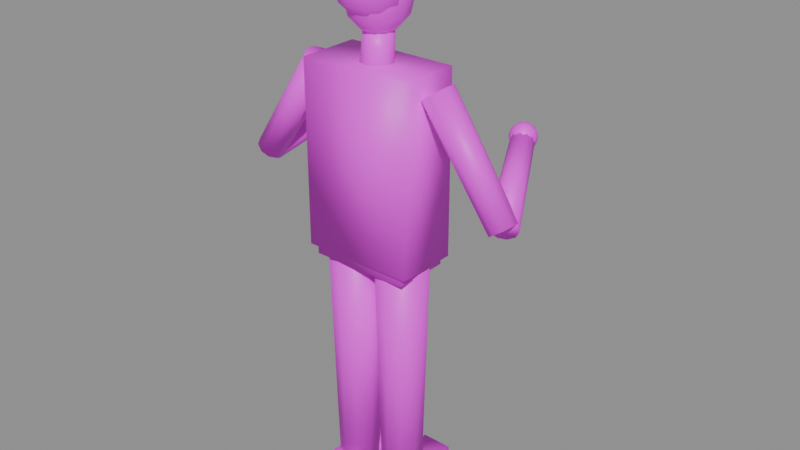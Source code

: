 # Source: musico_platillos.blend  (saved by Blender 5.2.45; exported with 4.5.12 LTS)
import bpy
from mathutils import Matrix  # noqa: F401  (used for matrix-valued properties, if any)

bpy.ops.wm.read_factory_settings(use_empty=True)
scene = bpy.context.scene
scene.name = 'Scene'

# ---- images (referenced by path relative to the original .blend; pixels are not part of the script)
import os
ASSET_DIR = os.environ.get("B2B_ASSET_DIR", "")  # directory of the original .blend (textures are referenced by path, not embedded)
HERE = os.path.dirname(os.path.abspath(__file__))  # packed textures are extracted next to this script under _unpacked/

def load_image(name, relpath, width, height, colorspace="sRGB"):
    """Load a texture the original file referenced (path relative to the .blend, or extracted next to this script)."""
    p = next((c for c in (os.path.join(HERE, relpath), os.path.join(ASSET_DIR, relpath)) if relpath and os.path.exists(c)), "")
    if p:
        img = bpy.data.images.load(p, check_existing=True)
        img.name = name
    else:  # same state as the original file: an image datablock whose file is absent (Cycles renders it pink)
        img = bpy.data.images.new(name, width, height)
        img.source = "FILE"
        img.filepath = "//" + (relpath or name)
    img.colorspace_settings.name = colorspace
    return img
img_ropa_png = load_image('ropa.png', 'ropa.png', 1024, 1024, 'sRGB')
img_piel_png = load_image('piel.png', 'piel.png', 1024, 1024, 'sRGB')
img_pelo_png = load_image('pelo.png', 'pelo.png', 1024, 1024, 'sRGB')

# ---- materials (node trees are filled in below, after node groups)
mat_musico_platillos_ropa = bpy.data.materials.new('musico_platillos_ropa')
mat_musico_platillos_piel = bpy.data.materials.new('musico_platillos_piel')
mat_musico_platillos_pelo = bpy.data.materials.new('musico_platillos_pelo')

# ---- material node trees
mat_musico_platillos_ropa.use_nodes = True; mat_musico_platillos_ropa.node_tree.nodes.clear()
_N = mat_musico_platillos_ropa.node_tree.nodes; _L = mat_musico_platillos_ropa.node_tree.links
n0 = _N.new('ShaderNodeBsdfPrincipled'); n0.name = 'Principled BSDF'; n0.location = (-200, 100)
n0.inputs[10].default_value = 0.005
n1 = _N.new('ShaderNodeOutputMaterial'); n1.name = 'Material Output'; n1.location = (200, 100)
n2 = _N.new('ShaderNodeTexImage'); n2.name = 'Image Texture'; n2.location = (0, 0)
n2.image = img_ropa_png
_L.new(n0.outputs[0], n1.inputs[0])
_L.new(n2.outputs[0], n0.inputs[0])
n1.is_active_output = True
mat_musico_platillos_piel.use_nodes = True; mat_musico_platillos_piel.node_tree.nodes.clear()
_N = mat_musico_platillos_piel.node_tree.nodes; _L = mat_musico_platillos_piel.node_tree.links
n0 = _N.new('ShaderNodeBsdfPrincipled'); n0.name = 'Principled BSDF'; n0.location = (-200, 100)
n0.inputs[10].default_value = 0.005
n1 = _N.new('ShaderNodeOutputMaterial'); n1.name = 'Material Output'; n1.location = (200, 100)
n2 = _N.new('ShaderNodeTexImage'); n2.name = 'Image Texture'; n2.location = (0, 0)
n2.image = img_piel_png
_L.new(n0.outputs[0], n1.inputs[0])
_L.new(n2.outputs[0], n0.inputs[0])
n1.is_active_output = True
mat_musico_platillos_pelo.use_nodes = True; mat_musico_platillos_pelo.node_tree.nodes.clear()
_N = mat_musico_platillos_pelo.node_tree.nodes; _L = mat_musico_platillos_pelo.node_tree.links
n0 = _N.new('ShaderNodeBsdfPrincipled'); n0.name = 'Principled BSDF'; n0.location = (-200, 100)
n0.inputs[10].default_value = 0.005
n1 = _N.new('ShaderNodeOutputMaterial'); n1.name = 'Material Output'; n1.location = (200, 100)
n2 = _N.new('ShaderNodeTexImage'); n2.name = 'Image Texture'; n2.location = (0, 0)
n2.image = img_pelo_png
_L.new(n0.outputs[0], n1.inputs[0])
_L.new(n2.outputs[0], n0.inputs[0])
n1.is_active_output = True

# ---- meshes
me_musico_platillos = bpy.data.meshes.new('musico_platillos')
me_musico_platillos.from_pydata([(-0.09, 0.065, 0.04), (-0.1282, 0.05259, 0.04), (-0.1518, 0.02009, 0.04), (-0.1518, -0.02009, 0.04), (-0.1282, -0.05259, 0.04), (-0.09, -0.065, 0.04), (-0.05179, -0.05259, 0.04), (-0.02818, -0.02009, 0.04), (-0.02818, 0.02009, 0.04), (-0.05179, 0.05259, 0.04), (-0.09, 0.085, 0.88), (-0.14, 0.06877, 0.88), (-0.1708, 0.02627, 0.88), (-0.1708, -0.02627, 0.88), (-0.14, -0.06877, 0.88), (-0.09, -0.085, 0.88), (-0.04004, -0.06877, 0.88), (-0.00916, -0.02627, 0.88), (-0.00916, 0.02627, 0.88), (-0.04004, 0.06877, 0.88), (-0.14, -0.08, -0.005), (-0.14, -0.08, 0.065), (-0.14, 0.18, -0.005), (-0.14, 0.18, 0.065), (-0.04, -0.08, -0.005), (-0.04, -0.08, 0.065), (-0.04, 0.18, -0.005), (-0.04, 0.18, 0.065), (0.09, 0.065, 0.04), (0.05179, 0.05259, 0.04), (0.02818, 0.02009, 0.04), (0.02818, -0.02009, 0.04), (0.05179, -0.05259, 0.04), (0.09, -0.065, 0.04), (0.1282, -0.05259, 0.04), (0.1518, -0.02009, 0.04), (0.1518, 0.02009, 0.04), (0.1282, 0.05259, 0.04), (0.09, 0.085, 0.88), (0.04004, 0.06877, 0.88), (0.00916, 0.02627, 0.88), (0.00916, -0.02627, 0.88), (0.04004, -0.06877, 0.88), (0.09, -0.085, 0.88), (0.14, -0.06877, 0.88), (0.1708, -0.02627, 0.88), (0.1708, 0.02627, 0.88), (0.14, 0.06877, 0.88), (0.04, -0.08, -0.005), (0.04, -0.08, 0.065), (0.04, 0.18, -0.005), (0.04, 0.18, 0.065), (0.14, -0.08, -0.005), (0.14, -0.08, 0.065), (0.14, 0.18, -0.005), (0.14, 0.18, 0.065), (-0.21, -0.05, 1.37), (-0.2343, -0.04052, 1.386), (-0.2493, -0.01557, 1.397), (-0.2493, 0.01533, 1.397), (-0.2343, 0.04038, 1.387), (-0.21, 0.05, 1.37), (-0.1857, 0.04052, 1.354), (-0.1707, 0.01557, 1.343), (-0.1707, -0.01533, 1.343), (-0.1857, -0.04038, 1.353), (-0.4348, -0.04355, 1.039), (-0.4567, -0.03502, 1.054), (-0.4702, -0.01256, 1.063), (-0.4702, 0.01525, 1.063), (-0.4567, 0.03779, 1.054), (-0.4348, 0.04645, 1.039), (-0.4129, 0.03792, 1.024), (-0.3994, 0.01546, 1.015), (-0.3994, -0.01235, 1.015), (-0.4129, -0.03489, 1.024), (-0.4348, 0.02085, 1.001), (-0.458, 0.02609, 1.013), (-0.4723, 0.02191, 1.035), (-0.4723, 0.009919, 1.058), (-0.458, -0.005309, 1.075), (-0.4348, -0.01796, 1.078), (-0.4116, -0.02319, 1.066), (-0.3972, -0.01902, 1.044), (-0.3972, -0.007022, 1.02), (-0.4116, 0.008206, 1.004), (-0.3, 0.2958, 1.149), (-0.3189, 0.3001, 1.158), (-0.3306, 0.2967, 1.176), (-0.3306, 0.2869, 1.196), (-0.3189, 0.2745, 1.209), (-0.3, 0.2642, 1.211), (-0.2811, 0.2599, 1.202), (-0.2694, 0.2633, 1.184), (-0.2694, 0.2731, 1.164), (-0.2811, 0.2855, 1.151), (-0.3, 0.28, 1.222), (-0.3, 0.301, 1.216), (-0.3, 0.3164, 1.201), (-0.3, 0.322, 1.18), (-0.3, 0.3164, 1.159), (-0.3, 0.301, 1.144), (-0.3, 0.28, 1.138), (0.4723, 0.02191, 1.035), (-0.2895, 0.2982, 1.216), (-0.2818, 0.3115, 1.201), (-0.279, 0.3164, 1.18), (-0.2818, 0.3115, 1.159), (-0.2895, 0.2982, 1.144), (0.4723, 0.009919, 1.058), (0.458, -0.005309, 1.075), (-0.2818, 0.2905, 1.216), (-0.2685, 0.2982, 1.201), (-0.2636, 0.301, 1.18), (-0.2685, 0.2982, 1.159), (-0.2818, 0.2905, 1.144), (0.4348, -0.01796, 1.078), (0.4116, -0.02319, 1.066), (-0.279, 0.28, 1.216), (-0.2636, 0.28, 1.201), (-0.258, 0.28, 1.18), (-0.2636, 0.28, 1.159), (-0.279, 0.28, 1.144), (0.3972, -0.01902, 1.044), (0.3972, -0.007022, 1.02), (-0.2818, 0.2695, 1.216), (-0.2685, 0.2618, 1.201), (-0.2636, 0.259, 1.18), (-0.2685, 0.2618, 1.159), (-0.2818, 0.2695, 1.144), (0.4116, 0.008206, 1.004), (0.4348, 0.02085, 1.001), (-0.2895, 0.2618, 1.216), (-0.2818, 0.2485, 1.201), (-0.279, 0.2436, 1.18), (-0.2818, 0.2485, 1.159), (-0.2895, 0.2618, 1.144), (0.4567, -0.03502, 1.054), (0.4702, -0.01256, 1.063), (-0.3, 0.259, 1.216), (-0.3, 0.2436, 1.201), (-0.3, 0.238, 1.18), (-0.3, 0.2436, 1.159), (-0.3, 0.259, 1.144), (0.4702, 0.01525, 1.063), (0.4567, 0.03779, 1.054), (-0.3105, 0.2618, 1.216), (-0.3182, 0.2485, 1.201), (-0.321, 0.2436, 1.18), (-0.3182, 0.2485, 1.159), (-0.3105, 0.2618, 1.144), (0.4348, 0.04645, 1.039), (0.4129, 0.03792, 1.024), (-0.3182, 0.2695, 1.216), (-0.3315, 0.2618, 1.201), (-0.3364, 0.259, 1.18), (-0.3315, 0.2618, 1.159), (-0.3182, 0.2695, 1.144), (0.3994, 0.01546, 1.015), (0.3994, -0.01235, 1.015), (-0.321, 0.28, 1.216), (-0.3364, 0.28, 1.201), (-0.342, 0.28, 1.18), (-0.3364, 0.28, 1.159), (-0.321, 0.28, 1.144), (0.4129, -0.03489, 1.024), (0.4348, -0.04355, 1.039), (-0.3182, 0.2905, 1.216), (-0.3315, 0.2982, 1.201), (-0.3364, 0.301, 1.18), (-0.3315, 0.2982, 1.159), (-0.3182, 0.2905, 1.144), (0.2343, -0.04052, 1.386), (0.2493, -0.01557, 1.397), (-0.3105, 0.2982, 1.216), (-0.3182, 0.3115, 1.201), (-0.321, 0.3164, 1.18), (-0.3182, 0.3115, 1.159), (-0.3105, 0.2982, 1.144), (0.2493, 0.01533, 1.397), (0.2343, 0.04038, 1.387), (0.21, 0.05, 1.37), (0.1857, 0.04052, 1.354), (0.1707, 0.01557, 1.343), (0.1707, -0.01533, 1.343), (0.1857, -0.04038, 1.353), (0.21, -0.05, 1.37), (0.458, 0.02609, 1.013), (0.3, 0.2958, 1.149), (0.2811, 0.2855, 1.151), (0.2694, 0.2731, 1.164), (0.2694, 0.2633, 1.184), (0.2811, 0.2599, 1.202), (0.3, 0.2642, 1.211), (0.3189, 0.2745, 1.209), (0.3306, 0.2869, 1.196), (0.3306, 0.2967, 1.176), (0.3189, 0.3001, 1.158), (0.3, 0.28, 1.222), (0.3, 0.301, 1.216), (0.3, 0.3164, 1.201), (0.3, 0.322, 1.18), (0.3, 0.3164, 1.159), (0.3, 0.301, 1.144), (0.3, 0.28, 1.138), (-0.0428, 0.02384, 1.499), (0.3105, 0.2982, 1.216), (0.3182, 0.3115, 1.201), (0.321, 0.3164, 1.18), (0.3182, 0.3115, 1.159), (0.3105, 0.2982, 1.144), (-0.02645, 0.04623, 1.496), (0.0, 0.05478, 1.496), (0.3182, 0.2905, 1.216), (0.3315, 0.2982, 1.201), (0.3364, 0.301, 1.18), (0.3315, 0.2982, 1.159), (0.3182, 0.2905, 1.144), (0.02939, 0.04025, 1.396), (0.04755, 0.01537, 1.398), (0.321, 0.28, 1.216), (0.3364, 0.28, 1.201), (0.342, 0.28, 1.18), (0.3364, 0.28, 1.159), (0.321, 0.28, 1.144), (0.04755, -0.01537, 1.402), (0.02939, -0.04025, 1.404), (0.3182, 0.2695, 1.216), (0.3315, 0.2618, 1.201), (0.3364, 0.259, 1.18), (0.3315, 0.2618, 1.159), (0.3182, 0.2695, 1.144), (-6.123e-18, -0.04975, 1.405), (-0.02939, -0.04025, 1.404), (0.3105, 0.2618, 1.216), (0.3182, 0.2485, 1.201), (0.321, 0.2436, 1.18), (0.3182, 0.2485, 1.159), (0.3105, 0.2618, 1.144), (-0.04755, -0.01537, 1.402), (-0.04755, 0.01537, 1.398), (0.3, 0.259, 1.216), (0.3, 0.2436, 1.201), (0.3, 0.238, 1.18), (0.3, 0.2436, 1.159), (0.3, 0.259, 1.144), (-0.02939, 0.04025, 1.396), (0.0, 0.04975, 1.395), (0.2895, 0.2618, 1.216), (0.2818, 0.2485, 1.201), (0.279, 0.2436, 1.18), (0.2818, 0.2485, 1.159), (0.2895, 0.2618, 1.144), (0.16, 0.09, 0.96), (0.16, 0.09, 0.8), (0.2818, 0.2695, 1.216), (0.2685, 0.2618, 1.201), (0.2636, 0.259, 1.18), (0.2685, 0.2618, 1.159), (0.2818, 0.2695, 1.144), (0.16, -0.09, 0.96), (0.16, -0.09, 0.8), (0.279, 0.28, 1.216), (0.2636, 0.28, 1.201), (0.258, 0.28, 1.18), (0.2636, 0.28, 1.159), (0.279, 0.28, 1.144), (-0.16, 0.09, 0.96), (-0.16, 0.09, 0.8), (0.2818, 0.2905, 1.216), (0.2685, 0.2982, 1.201), (0.2636, 0.301, 1.18), (0.2685, 0.2982, 1.159), (0.2818, 0.2905, 1.144), (-0.16, -0.09, 0.96), (-0.16, -0.09, 0.8), (0.2895, 0.2982, 1.216), (0.2818, 0.3115, 1.201), (0.279, 0.3164, 1.18), (0.2818, 0.3115, 1.159), (0.2895, 0.2982, 1.144), (0.18, 0.1, 1.41), (0.18, 0.1, 0.83), (0.18, -0.1, 1.41), (0.18, -0.1, 0.83), (-0.18, 0.1, 1.41), (-0.18, 0.1, 0.83), (-0.18, -0.1, 1.41), (-0.18, -0.1, 0.83), (-0.0428, -0.003837, 1.501), (-0.02645, -0.02623, 1.504), (-5.511e-18, -0.03478, 1.504), (0.02645, -0.02623, 1.504), (0.0428, -0.003837, 1.501), (0.0428, 0.02384, 1.499), (0.02645, 0.04623, 1.496), (0.0, 0.01, 1.715), (0.0, -0.02, 1.75), (0.0, 0.1009, 1.658), (0.0, 0.1009, 1.542), (0.0513, -0.02, 1.735), (0.0, 0.01, 1.485), (0.08885, -0.02, 1.695), (0.02415, 0.05547, 1.7), (0.04183, 0.08875, 1.658), (0.0483, 0.1009, 1.6), (0.04183, 0.08875, 1.542), (0.02415, 0.05547, 1.5), (0.1026, -0.02, 1.64), (0.08885, -0.02, 1.585), (0.04183, 0.03625, 1.7), (0.07245, 0.05547, 1.658), (0.08366, 0.0625, 1.6), (0.07245, 0.05547, 1.542), (0.04183, 0.03625, 1.5), (0.0513, -0.02, 1.545), (0.0, -0.02, 1.53), (0.0483, 0.01, 1.7), (0.08366, 0.01, 1.658), (0.0966, 0.01, 1.6), (0.08366, 0.01, 1.542), (0.0483, 0.01, 1.5), (0.04443, 0.007, 1.545), (0.04183, -0.01625, 1.7), (0.07245, -0.03547, 1.658), (0.08366, -0.0425, 1.6), (0.07245, -0.03547, 1.542), (0.04183, -0.01625, 1.5), (0.07695, 0.02677, 1.585), (0.08885, 0.034, 1.64), (0.02415, -0.03547, 1.7), (0.04183, -0.06875, 1.658), (0.0483, -0.08093, 1.6), (0.04183, -0.06875, 1.542), (0.02415, -0.03547, 1.5), (0.07695, 0.02677, 1.695), (0.04443, 0.007, 1.735), (0.0, -0.0425, 1.7), (-6.855e-09, -0.08093, 1.658), (0.0, -0.095, 1.6), (-6.855e-09, -0.08093, 1.542), (0.0, -0.0425, 1.5), (-0.02415, -0.03547, 1.7), (-0.04183, -0.06875, 1.658), (-0.0483, -0.08093, 1.6), (-0.04183, -0.06875, 1.542), (-0.02415, -0.03547, 1.5), (0.02565, 0.02677, 1.735), (0.04443, 0.061, 1.695), (-0.04183, -0.01625, 1.7), (-0.07245, -0.03547, 1.658), (-0.08366, -0.0425, 1.6), (-0.07245, -0.03547, 1.542), (-0.04183, -0.01625, 1.5), (0.0513, 0.07353, 1.64), (0.04443, 0.061, 1.585), (-0.0483, 0.01, 1.7), (-0.08366, 0.01, 1.658), (-0.0966, 0.01, 1.6), (-0.08366, 0.01, 1.542), (-0.0483, 0.01, 1.5), (0.02565, 0.02677, 1.545), (-0.04183, 0.03625, 1.7), (-0.07245, 0.05547, 1.658), (-0.08366, 0.0625, 1.6), (-0.07245, 0.05547, 1.542), (-0.04183, 0.03625, 1.5), (0.0, 0.034, 1.545), (-0.02415, 0.05547, 1.7), (-0.04183, 0.08875, 1.658), (-0.0483, 0.1009, 1.6), (-0.04183, 0.08875, 1.542), (-0.02415, 0.05547, 1.5), (0.0, 0.07353, 1.585), (0.0, 0.088, 1.64), (0.0, 0.0625, 1.7), (0.0, 0.07353, 1.695), (0.0, 0.115, 1.6), (0.0, 0.034, 1.735), (0.0, 0.0625, 1.5), (0.04443, -0.047, 1.735), (0.07695, -0.06677, 1.695), (0.08885, -0.074, 1.64), (0.07695, -0.06677, 1.585), (0.04443, -0.047, 1.545), (0.02565, -0.06677, 1.735), (0.04443, -0.101, 1.695), (0.0513, -0.1135, 1.64), (0.04443, -0.101, 1.585), (0.02565, -0.06677, 1.545), (-5.309e-09, -0.074, 1.735), (0.0, -0.1135, 1.695), (-1.062e-08, -0.128, 1.64), (0.0, -0.1135, 1.585), (-5.309e-09, -0.074, 1.545), (-0.02565, -0.06677, 1.735), (-0.04443, -0.101, 1.695), (-0.0513, -0.1135, 1.64), (-0.04443, -0.101, 1.585), (-0.02565, -0.06677, 1.545), (-0.04443, -0.047, 1.735), (-0.07695, -0.06677, 1.695), (-0.08885, -0.074, 1.64), (-0.07695, -0.06677, 1.585), (-0.04443, -0.047, 1.545), (-0.0513, -0.02, 1.735), (-0.08885, -0.02, 1.695), (-0.1026, -0.02, 1.64), (-0.08885, -0.02, 1.585), (-0.0513, -0.02, 1.545), (-0.04443, 0.007, 1.735), (-0.07695, 0.02677, 1.695), (-0.08885, 0.034, 1.64), (-0.07695, 0.02677, 1.585), (-0.04443, 0.007, 1.545), (-0.02565, 0.02677, 1.735), (-0.04443, 0.061, 1.695), (-0.0513, 0.07353, 1.64), (-0.04443, 0.061, 1.585), (-0.02565, 0.02677, 1.545)], [], [(0, 1, 11, 10), (1, 2, 12, 11), (2, 3, 13, 12), (3, 4, 14, 13), (4, 5, 15, 14), (5, 6, 16, 15), (6, 7, 17, 16), (7, 8, 18, 17), (8, 9, 19, 18), (9, 0, 10, 19), (9, 8, 7, 6, 5, 4, 3, 2, 1, 0), (10, 11, 12, 13, 14, 15, 16, 17, 18, 19), (20, 21, 23, 22), (22, 23, 27, 26), (26, 27, 25, 24), (24, 25, 21, 20), (22, 26, 24, 20), (27, 23, 21, 25), (28, 29, 39, 38), (29, 30, 40, 39), (30, 31, 41, 40), (31, 32, 42, 41), (32, 33, 43, 42), (33, 34, 44, 43), (34, 35, 45, 44), (35, 36, 46, 45), (36, 37, 47, 46), (37, 28, 38, 47), (37, 36, 35, 34, 33, 32, 31, 30, 29, 28), (38, 39, 40, 41, 42, 43, 44, 45, 46, 47), (48, 49, 51, 50), (50, 51, 55, 54), (54, 55, 53, 52), (52, 53, 49, 48), (50, 54, 52, 48), (55, 51, 49, 53), (56, 57, 67, 66), (57, 58, 68, 67), (58, 59, 69, 68), (59, 60, 70, 69), (60, 61, 71, 70), (61, 62, 72, 71), (62, 63, 73, 72), (63, 64, 74, 73), (64, 65, 75, 74), (65, 56, 66, 75), (65, 64, 63, 62, 61, 60, 59, 58, 57, 56), (66, 67, 68, 69, 70, 71, 72, 73, 74, 75), (76, 77, 87, 86), (77, 78, 88, 87), (78, 79, 89, 88), (79, 80, 90, 89), (80, 81, 91, 90), (81, 82, 92, 91), (82, 83, 93, 92), (83, 84, 94, 93), (84, 85, 95, 94), (85, 76, 86, 95), (85, 84, 83, 82, 81, 80, 79, 78, 77, 76), (86, 87, 88, 89, 90, 91, 92, 93, 94, 95), (98, 97, 104, 105), (101, 100, 107, 108), (99, 98, 105, 106), (97, 96, 104), (102, 101, 108), (100, 99, 106, 107), (108, 107, 114, 115), (106, 105, 112, 113), (104, 96, 111), (102, 108, 115), (107, 106, 113, 114), (105, 104, 111, 112), (115, 114, 121, 122), (113, 112, 119, 120), (111, 96, 118), (102, 115, 122), (114, 113, 120, 121), (112, 111, 118, 119), (120, 119, 126, 127), (118, 96, 125), (102, 122, 129), (121, 120, 127, 128), (119, 118, 125, 126), (122, 121, 128, 129), (125, 96, 132), (102, 129, 136), (128, 127, 134, 135), (126, 125, 132, 133), (129, 128, 135, 136), (127, 126, 133, 134), (102, 136, 143), (135, 134, 141, 142), (133, 132, 139, 140), (136, 135, 142, 143), (134, 133, 140, 141), (132, 96, 139), (102, 143, 150), (142, 141, 148, 149), (140, 139, 146, 147), (143, 142, 149, 150), (141, 140, 147, 148), (139, 96, 146), (102, 150, 157), (149, 148, 155, 156), (147, 146, 153, 154), (150, 149, 156, 157), (148, 147, 154, 155), (146, 96, 153), (156, 155, 162, 163), (154, 153, 160, 161), (157, 156, 163, 164), (155, 154, 161, 162), (153, 96, 160), (102, 157, 164), (161, 160, 167, 168), (164, 163, 170, 171), (162, 161, 168, 169), (160, 96, 167), (102, 164, 171), (163, 162, 169, 170), (171, 170, 177, 178), (169, 168, 175, 176), (167, 96, 174), (102, 171, 178), (170, 169, 176, 177), (168, 167, 174, 175), (178, 177, 100, 101), (176, 175, 98, 99), (174, 96, 97), (102, 178, 101), (177, 176, 99, 100), (175, 174, 97, 98), (186, 185, 165, 166), (185, 184, 159, 165), (184, 183, 158, 159), (183, 182, 152, 158), (182, 181, 151, 152), (181, 180, 145, 151), (180, 179, 144, 145), (179, 173, 138, 144), (173, 172, 137, 138), (172, 186, 166, 137), (172, 173, 179, 180, 181, 182, 183, 184, 185, 186), (166, 165, 159, 158, 152, 151, 145, 144, 138, 137), (131, 130, 189, 188), (130, 124, 190, 189), (124, 123, 191, 190), (123, 117, 192, 191), (117, 116, 193, 192), (116, 110, 194, 193), (110, 109, 195, 194), (109, 103, 196, 195), (103, 187, 197, 196), (187, 131, 188, 197), (187, 103, 109, 110, 116, 117, 123, 124, 130, 131), (188, 189, 190, 191, 192, 193, 194, 195, 196, 197), (204, 203, 210), (202, 201, 208, 209), (200, 199, 206, 207), (203, 202, 209, 210), (201, 200, 207, 208), (199, 198, 206), (207, 206, 213, 214), (210, 209, 216, 217), (208, 207, 214, 215), (206, 198, 213), (204, 210, 217), (209, 208, 215, 216), (217, 216, 223, 224), (215, 214, 221, 222), (213, 198, 220), (204, 217, 224), (216, 215, 222, 223), (214, 213, 220, 221), (224, 223, 230, 231), (222, 221, 228, 229), (220, 198, 227), (204, 224, 231), (223, 222, 229, 230), (221, 220, 227, 228), (231, 230, 237, 238), (229, 228, 235, 236), (227, 198, 234), (204, 231, 238), (230, 229, 236, 237), (228, 227, 234, 235), (238, 237, 244, 245), (236, 235, 242, 243), (234, 198, 241), (204, 238, 245), (237, 236, 243, 244), (235, 234, 241, 242), (243, 242, 249, 250), (241, 198, 248), (204, 245, 252), (244, 243, 250, 251), (242, 241, 248, 249), (245, 244, 251, 252), (248, 198, 255), (204, 252, 259), (251, 250, 257, 258), (249, 248, 255, 256), (252, 251, 258, 259), (250, 249, 256, 257), (204, 259, 266), (258, 257, 264, 265), (256, 255, 262, 263), (259, 258, 265, 266), (257, 256, 263, 264), (255, 198, 262), (204, 266, 273), (265, 264, 271, 272), (263, 262, 269, 270), (266, 265, 272, 273), (264, 263, 270, 271), (262, 198, 269), (204, 273, 280), (272, 271, 278, 279), (270, 269, 276, 277), (273, 272, 279, 280), (271, 270, 277, 278), (269, 198, 276), (279, 278, 201, 202), (277, 276, 199, 200), (280, 279, 202, 203), (278, 277, 200, 201), (276, 198, 199), (204, 280, 203), (288, 287, 285, 286), (286, 285, 281, 282), (282, 281, 283, 284), (284, 283, 287, 288), (286, 282, 284, 288), (281, 285, 287, 283), (275, 274, 267, 268), (268, 267, 253, 254), (254, 253, 260, 261), (261, 260, 274, 275), (268, 254, 261, 275), (253, 267, 274, 260), (247, 246, 211, 212), (246, 240, 205, 211), (240, 239, 289, 205), (239, 233, 290, 289), (233, 232, 291, 290), (232, 226, 292, 291), (226, 225, 293, 292), (225, 219, 294, 293), (219, 218, 295, 294), (218, 247, 212, 295), (218, 219, 225, 226, 232, 233, 239, 240, 246, 247), (212, 211, 205, 289, 290, 291, 292, 293, 294, 295), (379, 299, 306, 307), (375, 296, 303), (377, 298, 304, 305), (301, 379, 307), (299, 377, 305, 306), (298, 375, 303, 304), (303, 296, 310), (305, 304, 311, 312), (301, 307, 314), (306, 305, 312, 313), (304, 303, 310, 311), (307, 306, 313, 314), (312, 311, 318, 319), (301, 314, 321), (313, 312, 319, 320), (311, 310, 317, 318), (314, 313, 320, 321), (310, 296, 317), (301, 321, 327), (320, 319, 325, 326), (318, 317, 323, 324), (321, 320, 326, 327), (317, 296, 323), (319, 318, 324, 325), (301, 327, 334), (326, 325, 332, 333), (324, 323, 330, 331), (327, 326, 333, 334), (323, 296, 330), (325, 324, 331, 332), (301, 334, 341), (333, 332, 339, 340), (331, 330, 337, 338), (334, 333, 340, 341), (330, 296, 337), (332, 331, 338, 339), (340, 339, 344, 345), (338, 337, 342, 343), (341, 340, 345, 346), (337, 296, 342), (339, 338, 343, 344), (301, 341, 346), (343, 342, 349, 350), (346, 345, 352, 353), (342, 296, 349), (344, 343, 350, 351), (301, 346, 353), (345, 344, 351, 352), (353, 352, 359, 360), (349, 296, 356), (351, 350, 357, 358), (301, 353, 360), (352, 351, 358, 359), (350, 349, 356, 357), (360, 359, 365, 366), (356, 296, 362), (358, 357, 363, 364), (301, 360, 366), (359, 358, 364, 365), (357, 356, 362, 363), (366, 365, 371, 372), (362, 296, 368), (364, 363, 369, 370), (301, 366, 372), (365, 364, 370, 371), (363, 362, 368, 369), (372, 371, 299, 379), (368, 296, 375), (370, 369, 298, 377), (301, 372, 379), (371, 370, 377, 299), (369, 368, 375, 298), (376, 378, 347, 348), (374, 376, 348, 354), (373, 374, 354, 355), (367, 373, 355, 361), (378, 297, 347), (316, 367, 361), (361, 355, 328, 322), (354, 348, 335, 329), (347, 297, 336), (316, 361, 322), (355, 354, 329, 328), (348, 347, 336, 335), (322, 328, 309, 315), (329, 335, 302, 308), (336, 297, 300), (335, 336, 300, 302), (316, 322, 315), (328, 329, 308, 309), (302, 300, 380, 381), (309, 308, 382, 383), (308, 302, 381, 382), (315, 309, 383, 384), (300, 297, 380), (316, 315, 384), (382, 381, 386, 387), (383, 382, 387, 388), (381, 380, 385, 386), (316, 384, 389), (380, 297, 385), (384, 383, 388, 389), (385, 297, 390), (316, 389, 394), (388, 387, 392, 393), (386, 385, 390, 391), (389, 388, 393, 394), (387, 386, 391, 392), (394, 393, 398, 399), (392, 391, 396, 397), (316, 394, 399), (393, 392, 397, 398), (391, 390, 395, 396), (390, 297, 395), (397, 396, 401, 402), (316, 399, 404), (398, 397, 402, 403), (396, 395, 400, 401), (395, 297, 400), (399, 398, 403, 404), (316, 404, 409), (403, 402, 407, 408), (401, 400, 405, 406), (400, 297, 405), (404, 403, 408, 409), (402, 401, 406, 407), (316, 409, 414), (408, 407, 412, 413), (406, 405, 410, 411), (405, 297, 410), (409, 408, 413, 414), (407, 406, 411, 412), (316, 414, 419), (413, 412, 417, 418), (411, 410, 415, 416), (410, 297, 415), (414, 413, 418, 419), (412, 411, 416, 417), (316, 419, 367), (418, 417, 374, 373), (416, 415, 378, 376), (415, 297, 378), (419, 418, 373, 367), (417, 416, 376, 374)])
me_musico_platillos.polygons.foreach_set('use_smooth', [True] * 396)
me_musico_platillos.polygons.foreach_set('material_index', [0, 0, 0, 0, 0, 0, 0, 0, 0, 0, 0, 0, 1, 1, 1, 1, 1, 1, 0, 0, 0, 0, 0, 0, 0, 0, 0, 0, 0, 0, 1, 1, 1, 1, 1, 1, 0, 0, 0, 0, 0, 0, 0, 0, 0, 0, 0, 0, 0, 0, 0, 0, 0, 0, 0, 0, 0, 0, 0, 0, 1, 1, 1, 1, 1, 1, 1, 1, 1, 1, 1, 1, 1, 1, 1, 1, 1, 1, 1, 1, 1, 1, 1, 1, 1, 1, 1, 1, 1, 1, 1, 1, 1, 1, 1, 1, 1, 1, 1, 1, 1, 1, 1, 1, 1, 1, 1, 1, 1, 1, 1, 1, 1, 1, 1, 1, 1, 1, 1, 1, 1, 1, 1, 1, 1, 1, 1, 1, 1, 1, 1, 1, 0, 0, 0, 0, 0, 0, 0, 0, 0, 0, 0, 0, 0, 0, 0, 0, 0, 0, 0, 0, 0, 0, 0, 0, 1, 1, 1, 1, 1, 1, 1, 1, 1, 1, 1, 1, 1, 1, 1, 1, 1, 1, 1, 1, 1, 1, 1, 1, 1, 1, 1, 1, 1, 1, 1, 1, 1, 1, 1, 1, 1, 1, 1, 1, 1, 1, 1, 1, 1, 1, 1, 1, 1, 1, 1, 1, 1, 1, 1, 1, 1, 1, 1, 1, 1, 1, 1, 1, 1, 1, 1, 1, 1, 1, 1, 1, 0, 0, 0, 0, 0, 0, 0, 0, 0, 0, 0, 0, 1, 1, 1, 1, 1, 1, 1, 1, 1, 1, 1, 1, 1, 1, 1, 1, 1, 1, 1, 1, 1, 1, 1, 1, 1, 1, 1, 1, 1, 1, 1, 1, 1, 1, 1, 1, 1, 1, 1, 1, 1, 1, 1, 1, 1, 1, 1, 1, 1, 1, 1, 1, 1, 1, 1, 1, 1, 1, 1, 1, 1, 1, 1, 1, 1, 1, 1, 1, 1, 1, 1, 1, 1, 1, 1, 1, 1, 1, 1, 1, 1, 1, 1, 1, 2, 2, 2, 2, 2, 2, 2, 2, 2, 2, 2, 2, 2, 2, 2, 2, 2, 2, 2, 2, 2, 2, 2, 2, 2, 2, 2, 2, 2, 2, 2, 2, 2, 2, 2, 2, 2, 2, 2, 2, 2, 2, 2, 2, 2, 2, 2, 2, 2, 2, 2, 2, 2, 2, 2, 2, 2, 2, 2, 2, 2, 2, 2, 2, 2, 2, 2, 2, 2, 2, 2, 2])
_uv = me_musico_platillos.uv_layers.new(name='UVMap')
_uv.uv.foreach_set('vector', [0.32, -1.165, 0.2436, -1.165, 0.2201, 0.5148, 0.32, 0.5148, 0.4112, -1.165, 0.3462, -1.165, 0.3585, 0.5148, 0.4435, 0.5148, 0.3462, -1.165, 0.2658, -1.165, 0.2535, 0.5148, 0.3585, 0.5148, 0.2658, -1.165, 0.2008, -1.165, 0.1685, 0.5148, 0.2535, 0.5148, 0.2436, -1.165, 0.32, -1.165, 0.32, 0.5148, 0.2201, 0.5148, 0.32, -1.165, 0.3964, -1.165, 0.4199, 0.5148, 0.32, 0.5148, 0.2008, -1.165, 0.2658, -1.165, 0.2535, 0.5148, 0.1685, 0.5148, 0.2658, -1.165, 0.3462, -1.165, 0.3585, 0.5148, 0.2535, 0.5148, 0.3462, -1.165, 0.4112, -1.165, 0.4435, 0.5148, 0.3585, 0.5148, 0.3964, -1.165, 0.32, -1.165, 0.32, 0.5148, 0.4199, 0.5148, 0.3964, 0.4112, 0.4436, 0.3462, 0.4436, 0.2658, 0.3964, 0.2008, 0.32, 0.176, 0.2436, 0.2008, 0.1964, 0.2658, 0.1964, 0.3462, 0.2436, 0.4112, 0.32, 0.436, 0.32, 0.476, 0.2201, 0.4435, 0.1583, 0.3585, 0.1583, 0.2535, 0.2201, 0.1685, 0.32, 0.136, 0.4199, 0.1685, 0.4817, 0.2535, 0.4817, 0.3585, 0.4199, 0.4435, 0.146, -1.255, 0.146, -1.115, 0.666, -1.115, 0.666, -1.255, 0.22, -1.255, 0.22, -1.115, 0.42, -1.115, 0.42, -1.255, 0.666, -1.255, 0.666, -1.115, 0.146, -1.115, 0.146, -1.255, 0.42, -1.255, 0.42, -1.115, 0.22, -1.115, 0.22, -1.255, 0.22, 0.666, 0.42, 0.666, 0.42, 0.146, 0.22, 0.146, 0.42, 0.666, 0.22, 0.666, 0.22, 0.146, 0.42, 0.146, 0.68, -1.165, 0.6036, -1.165, 0.5801, 0.5148, 0.68, 0.5148, 0.4112, -1.165, 0.3462, -1.165, 0.3585, 0.5148, 0.4435, 0.5148, 0.3462, -1.165, 0.2658, -1.165, 0.2535, 0.5148, 0.3585, 0.5148, 0.2658, -1.165, 0.2008, -1.165, 0.1685, 0.5148, 0.2535, 0.5148, 0.6036, -1.165, 0.68, -1.165, 0.68, 0.5148, 0.5801, 0.5148, 0.68, -1.165, 0.7564, -1.165, 0.7799, 0.5148, 0.68, 0.5148, 0.2008, -1.165, 0.2658, -1.165, 0.2535, 0.5148, 0.1685, 0.5148, 0.2658, -1.165, 0.3462, -1.165, 0.3585, 0.5148, 0.2535, 0.5148, 0.3462, -1.165, 0.4112, -1.165, 0.4435, 0.5148, 0.3585, 0.5148, 0.7564, -1.165, 0.68, -1.165, 0.68, 0.5148, 0.7799, 0.5148, 0.7564, 0.4112, 0.8036, 0.3462, 0.8036, 0.2658, 0.7564, 0.2008, 0.68, 0.176, 0.6036, 0.2008, 0.5564, 0.2658, 0.5564, 0.3462, 0.6036, 0.4112, 0.68, 0.436, 0.68, 0.476, 0.5801, 0.4435, 0.5183, 0.3585, 0.5183, 0.2535, 0.5801, 0.1685, 0.68, 0.136, 0.7799, 0.1685, 0.8417, 0.2535, 0.8417, 0.3585, 0.7799, 0.4435, 0.146, -1.255, 0.146, -1.115, 0.666, -1.115, 0.666, -1.255, 0.58, -1.255, 0.58, -1.115, 0.78, -1.115, 0.78, -1.255, 0.666, -1.255, 0.666, -1.115, 0.146, -1.115, 0.146, -1.255, 0.78, -1.255, 0.78, -1.115, 0.58, -1.115, 0.58, -1.255, 0.58, 0.666, 0.78, 0.666, 0.78, 0.146, 0.58, 0.146, 0.78, 0.666, 0.58, 0.666, 0.58, 0.146, 0.78, 0.146, 0.08, 1.494, 0.03138, 1.528, -0.4133, 0.8625, -0.3696, 0.8327, 0.225, 1.528, 0.2749, 1.548, 0.2809, 0.8811, 0.236, 0.8625, 0.2749, 1.548, 0.3367, 1.548, 0.3365, 0.8813, 0.2809, 0.8811, 0.3367, 1.548, 0.3868, 1.528, 0.3816, 0.8632, 0.3365, 0.8813, 0.03138, 1.528, 0.08, 1.495, -0.3696, 0.8335, -0.4133, 0.8632, 0.08, 1.495, 0.1286, 1.462, -0.3258, 0.8037, -0.3696, 0.8335, 0.387, 1.462, 0.3371, 1.442, 0.3369, 0.7851, 0.3818, 0.8037, 0.3371, 1.442, 0.2753, 1.441, 0.2813, 0.7849, 0.3369, 0.7851, 0.2753, 1.441, 0.2252, 1.461, 0.2362, 0.8031, 0.2813, 0.7849, 0.1286, 1.461, 0.08, 1.494, -0.3696, 0.8327, -0.3258, 0.8031, 0.1286, 0.2252, 0.1587, 0.2753, 0.1587, 0.3371, 0.1286, 0.387, 0.08, 0.406, 0.03138, 0.3868, 0.001332, 0.3367, 0.001332, 0.2749, 0.03138, 0.225, 0.08, 0.206, -0.3696, 0.2189, -0.4133, 0.236, -0.4404, 0.2809, -0.4404, 0.3365, -0.4133, 0.3816, -0.3696, 0.3989, -0.3258, 0.3818, -0.2988, 0.3369, -0.2988, 0.2813, -0.3258, 0.2362, -0.3696, 0.3477, -0.416, 0.3582, -0.1378, 0.9061, -0.1, 0.8976, 0.3582, 0.7801, 0.3498, 0.824, 0.8993, 1.107, 0.9061, 1.072, 0.3498, 0.824, 0.3258, 0.8715, 0.8798, 1.146, 0.8993, 1.107, 0.3258, 0.8715, 0.2954, 0.9042, 0.855, 1.173, 0.8798, 1.146, -0.416, 0.2954, -0.3696, 0.2701, -0.1, 0.8344, -0.1378, 0.855, -0.3696, 0.2701, -0.3232, 0.2596, -0.06223, 0.8259, -0.1, 0.8344, 0.2596, 0.8862, 0.268, 0.8422, 0.8327, 1.122, 0.8259, 1.158, 0.268, 0.8422, 0.292, 0.7948, 0.8522, 1.084, 0.8327, 1.122, 0.292, 0.7948, 0.3224, 0.762, 0.877, 1.057, 0.8522, 1.084, -0.3232, 0.3224, -0.3696, 0.3477, -0.1, 0.8976, -0.06223, 0.877, -0.3232, 0.762, -0.2945, 0.7948, -0.2945, 0.8422, -0.3232, 0.8862, -0.3696, 0.9099, -0.416, 0.9042, -0.4447, 0.8715, -0.4447, 0.824, -0.416, 0.7801, -0.3696, 0.7564, -0.1, 1.052, -0.1378, 1.072, -0.1611, 1.107, -0.1611, 1.146, -0.1378, 1.173, -0.1, 1.177, -0.06223, 1.158, -0.03888, 1.122, -0.03888, 1.084, -0.06223, 1.057, -0.1, 0.9387, -0.1, 0.908, -0.079, 0.9024, -0.06363, 0.929, -0.1, 0.908, -0.1, 0.9387, -0.06363, 0.929, -0.079, 0.9024, -0.1, 1.115, -0.1, 1.157, -0.06363, 1.157, -0.058, 1.115, -0.1, 0.908, -0.1, 0.866, -0.079, 0.9024, -0.1, 0.866, -0.1, 0.908, -0.079, 0.9024, -0.1, 1.073, -0.1, 1.115, -0.058, 1.115, -0.06363, 1.073, -0.079, 0.9024, -0.06363, 0.929, -0.037, 0.9024, -0.06363, 0.887, -0.058, 1.115, -0.06363, 1.157, -0.037, 1.157, -0.02725, 1.115, -0.079, 0.9024, -0.1, 0.866, -0.06363, 0.887, -0.1, 0.866, -0.079, 0.9024, -0.06363, 0.887, -0.06363, 1.073, -0.058, 1.115, -0.02725, 1.115, -0.037, 1.073, -0.06363, 0.929, -0.079, 0.9024, -0.06363, 0.887, -0.037, 0.9024, -0.06363, 0.887, -0.037, 0.9024, -0.02725, 0.866, -0.058, 0.866, 0.908, 1.115, 0.9024, 1.157, 0.866, 1.157, 0.866, 1.115, -0.06363, 0.887, -0.1, 0.866, -0.058, 0.866, -0.1, 0.866, -0.06363, 0.887, -0.058, 0.866, 0.9024, 1.073, 0.908, 1.115, 0.866, 1.115, 0.866, 1.073, -0.037, 0.9024, -0.06363, 0.887, -0.058, 0.866, -0.02725, 0.866, 0.866, 1.115, 0.866, 1.157, 0.8296, 1.157, 0.824, 1.115, -0.058, 0.866, -0.1, 0.866, -0.06363, 0.845, -0.1, 0.866, -0.058, 0.866, -0.06363, 0.845, 0.866, 1.073, 0.866, 1.115, 0.824, 1.115, 0.8296, 1.073, -0.02725, 0.866, -0.058, 0.866, -0.06363, 0.845, -0.037, 0.8296, -0.058, 0.866, -0.02725, 0.866, -0.037, 0.8296, -0.06363, 0.845, -0.06363, 0.845, -0.1, 0.866, -0.079, 0.8296, -0.1, 0.866, -0.06363, 0.845, -0.079, 0.8296, -0.037, 1.073, -0.02725, 1.115, -0.058, 1.115, -0.06363, 1.073, -0.037, 0.8296, -0.06363, 0.845, -0.079, 0.8296, -0.06363, 0.803, -0.06363, 0.845, -0.037, 0.8296, -0.06363, 0.803, -0.079, 0.8296, -0.02725, 1.115, -0.037, 1.157, -0.06363, 1.157, -0.058, 1.115, -0.1, 0.866, -0.079, 0.8296, -0.1, 0.824, -0.06363, 1.073, -0.058, 1.115, -0.1, 1.115, -0.1, 1.073, -0.06363, 0.803, -0.079, 0.8296, -0.1, 0.824, -0.1, 0.7933, -0.079, 0.8296, -0.06363, 0.803, -0.1, 0.7933, -0.1, 0.824, -0.058, 1.115, -0.06363, 1.157, -0.1, 1.157, -0.1, 1.115, -0.079, 0.8296, -0.1, 0.866, -0.1, 0.824, -0.1, 0.866, -0.1, 0.824, -0.121, 0.8296, -0.1, 1.073, -0.1, 1.115, -0.142, 1.115, -0.1364, 1.073, -0.1, 0.7933, -0.1, 0.824, -0.121, 0.8296, -0.1364, 0.803, -0.1, 0.824, -0.1, 0.7933, -0.1364, 0.803, -0.121, 0.8296, -0.1, 1.115, -0.1, 1.157, -0.1364, 1.157, -0.142, 1.115, -0.1, 0.824, -0.1, 0.866, -0.121, 0.8296, -0.1, 0.866, -0.121, 0.8296, -0.1364, 0.845, -0.1364, 1.073, -0.142, 1.115, -0.1727, 1.115, -0.163, 1.073, -0.1364, 0.803, -0.121, 0.8296, -0.1364, 0.845, -0.163, 0.8296, -0.121, 0.8296, -0.1364, 0.803, -0.163, 0.8296, -0.1364, 0.845, -0.142, 1.115, -0.1364, 1.157, -0.163, 1.157, -0.1727, 1.115, -0.121, 0.8296, -0.1, 0.866, -0.1364, 0.845, 0.8296, 1.073, 0.824, 1.115, 0.866, 1.115, 0.866, 1.073, -0.163, 0.8296, -0.1364, 0.845, -0.142, 0.866, -0.1727, 0.866, -0.1364, 0.845, -0.163, 0.8296, -0.1727, 0.866, -0.142, 0.866, 0.824, 1.115, 0.8296, 1.157, 0.866, 1.157, 0.866, 1.115, -0.1364, 0.845, -0.1, 0.866, -0.142, 0.866, -0.1, 0.866, -0.1364, 0.845, -0.142, 0.866, -0.1727, 0.866, -0.142, 0.866, -0.1364, 0.887, -0.163, 0.9024, -0.142, 0.866, -0.1727, 0.866, -0.163, 0.9024, -0.1364, 0.887, 0.866, 1.115, 0.866, 1.157, 0.9024, 1.157, 0.908, 1.115, -0.142, 0.866, -0.1, 0.866, -0.1364, 0.887, -0.1, 0.866, -0.142, 0.866, -0.1364, 0.887, 0.866, 1.073, 0.866, 1.115, 0.908, 1.115, 0.9024, 1.073, -0.1364, 0.887, -0.163, 0.9024, -0.1364, 0.929, -0.121, 0.9024, -0.1727, 1.115, -0.163, 1.157, -0.1364, 1.157, -0.142, 1.115, -0.1364, 0.887, -0.1, 0.866, -0.121, 0.9024, -0.1, 0.866, -0.1364, 0.887, -0.121, 0.9024, -0.163, 1.073, -0.1727, 1.115, -0.142, 1.115, -0.1364, 1.073, -0.163, 0.9024, -0.1364, 0.887, -0.121, 0.9024, -0.1364, 0.929, -0.121, 0.9024, -0.1364, 0.929, -0.1, 0.9387, -0.1, 0.908, -0.142, 1.115, -0.1364, 1.157, -0.1, 1.157, -0.1, 1.115, -0.121, 0.9024, -0.1, 0.866, -0.1, 0.908, -0.1, 0.866, -0.121, 0.9024, -0.1, 0.908, -0.1364, 1.073, -0.142, 1.115, -0.1, 1.115, -0.1, 1.073, -0.1364, 0.929, -0.121, 0.9024, -0.1, 0.908, -0.1, 0.9387, 0.92, 1.494, 0.8714, 1.461, 1.326, 0.8031, 1.37, 0.8327, 0.2252, 1.461, 0.2753, 1.441, 0.2813, 0.7849, 0.2362, 0.8031, 0.2753, 1.441, 0.3371, 1.442, 0.3369, 0.7851, 0.2813, 0.7849, 0.3371, 1.442, 0.387, 1.462, 0.3818, 0.8037, 0.3369, 0.7851, 0.8714, 1.462, 0.92, 1.495, 1.37, 0.8335, 1.326, 0.8037, 0.92, 1.495, 0.9686, 1.528, 1.413, 0.8632, 1.37, 0.8335, 0.3868, 1.528, 0.3367, 1.548, 0.3365, 0.8813, 0.3816, 0.8632, 0.3367, 1.548, 0.2749, 1.548, 0.2809, 0.8811, 0.3365, 0.8813, 0.2749, 1.548, 0.225, 1.528, 0.236, 0.8625, 0.2809, 0.8811, 0.9686, 1.528, 0.92, 1.494, 1.37, 0.8327, 1.413, 0.8625, 0.9686, 0.225, 0.9987, 0.2749, 0.9987, 0.3367, 0.9686, 0.3868, 0.92, 0.406, 0.8714, 0.387, 0.8413, 0.3371, 0.8413, 0.2753, 0.8714, 0.2252, 0.92, 0.206, 1.37, 0.2189, 1.326, 0.2362, 1.299, 0.2813, 1.299, 0.3369, 1.326, 0.3818, 1.37, 0.3989, 1.413, 0.3816, 1.44, 0.3365, 1.44, 0.2809, 1.413, 0.236, 1.37, 0.3477, 1.323, 0.3224, 1.062, 0.877, 1.1, 0.8976, 0.3224, 0.762, 0.292, 0.7948, 0.8522, 1.084, 0.877, 1.057, 0.292, 0.7948, 0.268, 0.8422, 0.8327, 1.122, 0.8522, 1.084, 0.268, 0.8422, 0.2596, 0.8862, 0.8259, 1.158, 0.8327, 1.122, 1.323, 0.2596, 1.37, 0.2701, 1.1, 0.8344, 1.062, 0.8259, 1.37, 0.2701, 1.416, 0.2954, 1.138, 0.855, 1.1, 0.8344, 0.2954, 0.9042, 0.3258, 0.8715, 0.8798, 1.146, 0.855, 1.173, 0.3258, 0.8715, 0.3498, 0.824, 0.8993, 1.107, 0.8798, 1.146, 0.3498, 0.824, 0.3582, 0.7801, 0.9061, 1.072, 0.8993, 1.107, 1.416, 0.3582, 1.37, 0.3477, 1.1, 0.8976, 1.138, 0.9061, 1.416, 0.7801, 1.445, 0.824, 1.445, 0.8715, 1.416, 0.9042, 1.37, 0.9099, 1.323, 0.8862, 1.294, 0.8422, 1.294, 0.7948, 1.323, 0.762, 1.37, 0.7564, 1.1, 1.052, 1.062, 1.057, 1.039, 1.084, 1.039, 1.122, 1.062, 1.158, 1.1, 1.177, 1.138, 1.173, 1.161, 1.146, 1.161, 1.107, 1.138, 1.072, 1.1, 0.866, 1.1, 0.908, 1.121, 0.9024, 1.1, 1.073, 1.1, 1.115, 1.142, 1.115, 1.136, 1.073, 1.1, 0.9387, 1.1, 0.908, 1.121, 0.9024, 1.136, 0.929, 1.1, 0.908, 1.1, 0.9387, 1.136, 0.929, 1.121, 0.9024, 1.1, 1.115, 1.1, 1.157, 1.136, 1.157, 1.142, 1.115, 1.1, 0.908, 1.1, 0.866, 1.121, 0.9024, 1.136, 0.929, 1.121, 0.9024, 1.136, 0.887, 1.163, 0.9024, 1.121, 0.9024, 1.136, 0.929, 1.163, 0.9024, 1.136, 0.887, 1.142, 1.115, 1.136, 1.157, 1.163, 1.157, 1.173, 1.115, 1.121, 0.9024, 1.1, 0.866, 1.136, 0.887, 1.1, 0.866, 1.121, 0.9024, 1.136, 0.887, 1.136, 1.073, 1.142, 1.115, 1.173, 1.115, 1.163, 1.073, 1.136, 0.887, 1.163, 0.9024, 1.173, 0.866, 1.142, 0.866, 0.908, 1.115, 0.9024, 1.157, 0.866, 1.157, 0.866, 1.115, 1.136, 0.887, 1.1, 0.866, 1.142, 0.866, 1.1, 0.866, 1.136, 0.887, 1.142, 0.866, 0.9024, 1.073, 0.908, 1.115, 0.866, 1.115, 0.866, 1.073, 1.163, 0.9024, 1.136, 0.887, 1.142, 0.866, 1.173, 0.866, 1.142, 0.866, 1.173, 0.866, 1.163, 0.8296, 1.136, 0.845, 0.866, 1.115, 0.866, 1.157, 0.8296, 1.157, 0.824, 1.115, 1.142, 0.866, 1.1, 0.866, 1.136, 0.845, 1.1, 0.866, 1.142, 0.866, 1.136, 0.845, 0.866, 1.073, 0.866, 1.115, 0.824, 1.115, 0.8296, 1.073, 1.173, 0.866, 1.142, 0.866, 1.136, 0.845, 1.163, 0.8296, 1.136, 0.845, 1.163, 0.8296, 1.136, 0.803, 1.121, 0.8296, 1.173, 1.115, 1.163, 1.157, 1.136, 1.157, 1.142, 1.115, 1.136, 0.845, 1.1, 0.866, 1.121, 0.8296, 1.1, 0.866, 1.136, 0.845, 1.121, 0.8296, 1.163, 1.073, 1.173, 1.115, 1.142, 1.115, 1.136, 1.073, 1.163, 0.8296, 1.136, 0.845, 1.121, 0.8296, 1.136, 0.803, 1.121, 0.8296, 1.136, 0.803, 1.1, 0.7933, 1.1, 0.824, 1.142, 1.115, 1.136, 1.157, 1.1, 1.157, 1.1, 1.115, 1.121, 0.8296, 1.1, 0.866, 1.1, 0.824, 1.1, 0.866, 1.121, 0.8296, 1.1, 0.824, 1.136, 1.073, 1.142, 1.115, 1.1, 1.115, 1.1, 1.073, 1.136, 0.803, 1.121, 0.8296, 1.1, 0.824, 1.1, 0.7933, 1.1, 1.115, 1.1, 1.157, 1.064, 1.157, 1.058, 1.115, 1.1, 0.824, 1.1, 0.866, 1.079, 0.8296, 1.1, 0.866, 1.1, 0.824, 1.079, 0.8296, 1.1, 1.073, 1.1, 1.115, 1.058, 1.115, 1.064, 1.073, 1.1, 0.7933, 1.1, 0.824, 1.079, 0.8296, 1.064, 0.803, 1.1, 0.824, 1.1, 0.7933, 1.064, 0.803, 1.079, 0.8296, 1.079, 0.8296, 1.1, 0.866, 1.064, 0.845, 1.1, 0.866, 1.079, 0.8296, 1.064, 0.845, 1.064, 1.073, 1.058, 1.115, 1.027, 1.115, 1.037, 1.073, 1.064, 0.803, 1.079, 0.8296, 1.064, 0.845, 1.037, 0.8296, 1.079, 0.8296, 1.064, 0.803, 1.037, 0.8296, 1.064, 0.845, 1.058, 1.115, 1.064, 1.157, 1.037, 1.157, 1.027, 1.115, 1.1, 0.866, 1.064, 0.845, 1.058, 0.866, 0.8296, 1.073, 0.824, 1.115, 0.866, 1.115, 0.866, 1.073, 1.037, 0.8296, 1.064, 0.845, 1.058, 0.866, 1.027, 0.866, 1.064, 0.845, 1.037, 0.8296, 1.027, 0.866, 1.058, 0.866, 0.824, 1.115, 0.8296, 1.157, 0.866, 1.157, 0.866, 1.115, 1.064, 0.845, 1.1, 0.866, 1.058, 0.866, 1.1, 0.866, 1.058, 0.866, 1.064, 0.887, 0.866, 1.073, 0.866, 1.115, 0.908, 1.115, 0.9024, 1.073, 1.027, 0.866, 1.058, 0.866, 1.064, 0.887, 1.037, 0.9024, 1.058, 0.866, 1.027, 0.866, 1.037, 0.9024, 1.064, 0.887, 0.866, 1.115, 0.866, 1.157, 0.9024, 1.157, 0.908, 1.115, 1.058, 0.866, 1.1, 0.866, 1.064, 0.887, 1.1, 0.866, 1.064, 0.887, 1.079, 0.9024, 1.037, 1.073, 1.027, 1.115, 1.058, 1.115, 1.064, 1.073, 1.037, 0.9024, 1.064, 0.887, 1.079, 0.9024, 1.064, 0.929, 1.064, 0.887, 1.037, 0.9024, 1.064, 0.929, 1.079, 0.9024, 1.027, 1.115, 1.037, 1.157, 1.064, 1.157, 1.058, 1.115, 1.064, 0.887, 1.1, 0.866, 1.079, 0.9024, 1.064, 1.073, 1.058, 1.115, 1.1, 1.115, 1.1, 1.073, 1.064, 0.929, 1.079, 0.9024, 1.1, 0.908, 1.1, 0.9387, 1.079, 0.9024, 1.064, 0.929, 1.1, 0.9387, 1.1, 0.908, 1.058, 1.115, 1.064, 1.157, 1.1, 1.157, 1.1, 1.115, 1.079, 0.9024, 1.1, 0.866, 1.1, 0.908, 1.1, 0.866, 1.079, 0.9024, 1.1, 0.908, 0.106, 0.4148, 0.106, 1.575, 0.506, 1.575, 0.506, 0.4148, 0.14, 0.4148, 0.14, 1.575, 0.86, 1.575, 0.86, 0.4148, 0.506, 0.4148, 0.506, 1.575, 0.106, 1.575, 0.106, 0.4148, 0.86, 0.4148, 0.86, 1.575, 0.14, 1.575, 0.14, 0.4148, 0.14, 0.506, 0.86, 0.506, 0.86, 0.106, 0.14, 0.106, 0.86, 0.506, 0.14, 0.506, 0.14, 0.106, 0.86, 0.106, 0.126, 0.3548, 0.126, 0.6748, 0.486, 0.6748, 0.486, 0.3548, 0.18, 0.3548, 0.18, 0.6748, 0.82, 0.6748, 0.82, 0.3548, 0.486, 0.3548, 0.486, 0.6748, 0.126, 0.6748, 0.126, 0.3548, 0.82, 0.3548, 0.82, 0.6748, 0.18, 0.6748, 0.18, 0.3548, 0.18, 0.486, 0.82, 0.486, 0.82, 0.126, 0.18, 0.126, 0.82, 0.486, 0.18, 0.486, 0.18, 0.126, 0.82, 0.126, 0.5, 1.545, 0.4412, 1.547, 0.4471, 1.748, 0.5, 1.746, 0.3865, 1.547, 0.3367, 1.552, 0.3537, 1.752, 0.3985, 1.748, 0.3367, 1.552, 0.2753, 1.558, 0.2983, 1.758, 0.3537, 1.752, 0.2753, 1.558, 0.2255, 1.563, 0.2535, 1.762, 0.2983, 1.758, 0.4412, 1.563, 0.5, 1.565, 0.5, 1.764, 0.4471, 1.762, 0.5, 1.565, 0.5588, 1.563, 0.5529, 1.762, 0.5, 1.764, 0.2255, 1.563, 0.2753, 1.558, 0.2983, 1.758, 0.2535, 1.762, 0.2753, 1.558, 0.3367, 1.552, 0.3537, 1.752, 0.2983, 1.758, 0.3367, 1.552, 0.3865, 1.547, 0.3985, 1.748, 0.3537, 1.752, 0.5588, 1.547, 0.5, 1.545, 0.5, 1.746, 0.5529, 1.748, 0.5588, 0.3865, 0.5951, 0.3367, 0.5951, 0.2753, 0.5588, 0.2255, 0.5, 0.2065, 0.4412, 0.2255, 0.4049, 0.2753, 0.4049, 0.3367, 0.4412, 0.3865, 0.5, 0.4055, 0.5, 0.4156, 0.4471, 0.3985, 0.4144, 0.3537, 0.4144, 0.2983, 0.4471, 0.2535, 0.5, 0.2364, 0.5529, 0.2535, 0.5856, 0.2983, 0.5856, 0.3537, 0.5529, 0.3985, 0.5, 1.755, 0.5, 1.839, 0.5837, 1.839, 0.5483, 1.755, 0.5, 0.431, 0.5, 0.326, 0.5483, 0.4169, 0.5, 1.955, 0.5, 2.07, 0.5837, 2.07, 0.5966, 1.955, 0.5, 0.326, 0.5, 0.431, 0.5483, 0.4169, 0.5, 1.839, 0.5, 1.955, 0.5966, 1.955, 0.5837, 1.839, 0.5, 2.07, 0.5, 2.155, 0.5483, 2.155, 0.5837, 2.07, 0.5483, 0.4169, 0.5, 0.326, 0.5837, 0.3785, 0.5079, 1.955, 0.4835, 2.07, 0.4169, 2.07, 0.431, 1.955, 0.5, 0.326, 0.5483, 0.4169, 0.5837, 0.3785, 0.4835, 1.839, 0.5079, 1.955, 0.431, 1.955, 0.4169, 1.839, 0.5837, 0.4835, 0.5483, 0.4169, 0.5837, 0.3785, 0.6449, 0.4169, 0.5483, 0.4169, 0.5837, 0.4835, 0.6449, 0.4169, 0.5837, 0.3785, 0.431, 1.955, 0.4169, 2.07, 0.326, 2.07, 0.326, 1.955, 0.5, 0.326, 0.5837, 0.3785, 0.5966, 0.326, 0.4169, 1.839, 0.431, 1.955, 0.326, 1.955, 0.326, 1.839, 0.4169, 2.07, 0.3785, 2.155, 0.326, 2.155, 0.326, 2.07, 0.3785, 1.755, 0.4169, 1.839, 0.326, 1.839, 0.326, 1.755, 0.5837, 0.3785, 0.5, 0.326, 0.5966, 0.326, 0.5, 0.326, 0.5966, 0.326, 0.5837, 0.2735, 0.326, 1.839, 0.326, 1.955, 0.221, 1.955, 0.2351, 1.839, 0.326, 2.07, 0.326, 2.155, 0.2735, 2.155, 0.2351, 2.07, 0.326, 1.755, 0.326, 1.839, 0.2351, 1.839, 0.2735, 1.755, 0.5966, 0.326, 0.5, 0.326, 0.5837, 0.2735, 0.326, 1.955, 0.326, 2.07, 0.2351, 2.07, 0.221, 1.955, 0.5, 0.326, 0.5837, 0.2735, 0.5483, 0.2351, 0.2351, 1.839, 0.221, 1.955, 0.1441, 1.955, 0.1685, 1.839, 0.6449, 0.2351, 0.5837, 0.2735, 0.5483, 0.2351, 0.5837, 0.1685, 0.5837, 0.2735, 0.6449, 0.2351, 0.5837, 0.1685, 0.5483, 0.2351, 0.5837, 0.2735, 0.5, 0.326, 0.5483, 0.2351, 0.221, 1.955, 0.2351, 2.07, 0.1685, 2.07, 0.1441, 1.955, 0.5, 0.326, 0.5483, 0.2351, 0.5, 0.221, 0.5837, 1.839, 0.5966, 1.955, 0.5, 1.955, 0.5, 1.839, 0.5837, 2.07, 0.5483, 2.155, 0.5, 2.155, 0.5, 2.07, 0.5483, 1.755, 0.5837, 1.839, 0.5, 1.839, 0.5, 1.755, 0.5483, 0.2351, 0.5, 0.326, 0.5, 0.221, 0.5966, 1.955, 0.5837, 2.07, 0.5, 2.07, 0.5, 1.955, 0.5, 1.839, 0.5, 1.955, 0.4034, 1.955, 0.4163, 1.839, 0.5, 2.07, 0.5, 2.155, 0.4517, 2.155, 0.4163, 2.07, 0.5, 1.755, 0.5, 1.839, 0.4163, 1.839, 0.4517, 1.755, 0.5, 0.221, 0.5, 0.326, 0.4517, 0.2351, 0.5, 1.955, 0.5, 2.07, 0.4163, 2.07, 0.4034, 1.955, 0.5, 0.326, 0.5, 0.221, 0.4517, 0.2351, 0.4163, 0.1685, 0.4517, 0.2351, 0.4163, 0.2735, 0.3551, 0.2351, 0.4517, 0.2351, 0.4163, 0.1685, 0.3551, 0.2351, 0.4163, 0.2735, 0.4517, 0.2351, 0.5, 0.326, 0.4163, 0.2735, 0.1441, 1.955, 0.1685, 2.07, 0.2351, 2.07, 0.221, 1.955, 0.5, 0.326, 0.4517, 0.2351, 0.4163, 0.2735, 0.1685, 1.839, 0.1441, 1.955, 0.221, 1.955, 0.2351, 1.839, 0.2735, 1.755, 0.2351, 1.839, 0.326, 1.839, 0.326, 1.755, 0.4163, 0.2735, 0.5, 0.326, 0.4034, 0.326, 0.221, 1.955, 0.2351, 2.07, 0.326, 2.07, 0.326, 1.955, 0.5, 0.326, 0.4163, 0.2735, 0.4034, 0.326, 0.2351, 1.839, 0.221, 1.955, 0.326, 1.955, 0.326, 1.839, 0.2351, 2.07, 0.2735, 2.155, 0.326, 2.155, 0.326, 2.07, 0.326, 1.755, 0.326, 1.839, 0.4169, 1.839, 0.3785, 1.755, 0.4034, 0.326, 0.5, 0.326, 0.4163, 0.3785, 0.326, 1.955, 0.326, 2.07, 0.4169, 2.07, 0.431, 1.955, 0.5, 0.326, 0.4034, 0.326, 0.4163, 0.3785, 0.326, 1.839, 0.326, 1.955, 0.431, 1.955, 0.4169, 1.839, 0.326, 2.07, 0.326, 2.155, 0.3785, 2.155, 0.4169, 2.07, 0.4163, 0.3785, 0.3551, 0.4169, 0.4163, 0.4835, 0.4517, 0.4169, 0.4163, 0.3785, 0.5, 0.326, 0.4517, 0.4169, 0.431, 1.955, 0.4169, 2.07, 0.4835, 2.07, 0.5079, 1.955, 0.5, 0.326, 0.4163, 0.3785, 0.4517, 0.4169, 0.4169, 1.839, 0.431, 1.955, 0.5079, 1.955, 0.4835, 1.839, 0.3551, 0.4169, 0.4163, 0.3785, 0.4517, 0.4169, 0.4163, 0.4835, 0.4517, 1.755, 0.4163, 1.839, 0.5, 1.839, 0.5, 1.755, 0.4517, 0.4169, 0.5, 0.326, 0.5, 0.431, 0.4034, 1.955, 0.4163, 2.07, 0.5, 2.07, 0.5, 1.955, 0.5, 0.326, 0.4517, 0.4169, 0.5, 0.431, 0.4163, 1.839, 0.4034, 1.955, 0.5, 1.955, 0.5, 1.839, 0.4163, 2.07, 0.4517, 2.155, 0.5, 2.155, 0.5, 2.07, 0.5, 2.145, 0.5, 2.226, 0.5513, 2.226, 0.5889, 2.145, 0.5, 2.035, 0.5, 2.145, 0.5889, 2.145, 0.6026, 2.035, 0.5, 1.925, 0.5, 2.035, 0.6026, 2.035, 0.5889, 1.925, 0.5, 1.844, 0.5, 1.925, 0.5889, 1.925, 0.5513, 1.844, 0.5, 0.374, 0.5, 0.266, 0.5513, 0.3595, 0.5, 0.266, 0.5, 0.374, 0.5513, 0.3595, 0.5513, 0.3595, 0.5889, 0.428, 0.6539, 0.3595, 0.5889, 0.32, 0.4531, 2.035, 0.428, 2.145, 0.3595, 2.145, 0.374, 2.035, 0.5513, 0.3595, 0.5, 0.266, 0.5889, 0.32, 0.5, 0.266, 0.5513, 0.3595, 0.5889, 0.32, 0.428, 1.925, 0.4531, 2.035, 0.374, 2.035, 0.3595, 1.925, 0.5889, 0.428, 0.5513, 0.3595, 0.5889, 0.32, 0.6539, 0.3595, 0.32, 1.844, 0.3595, 1.925, 0.266, 1.925, 0.266, 1.844, 0.374, 2.035, 0.3595, 2.145, 0.266, 2.145, 0.266, 2.035, 0.5889, 0.32, 0.5, 0.266, 0.6026, 0.266, 0.3595, 2.145, 0.32, 2.226, 0.266, 2.226, 0.266, 2.145, 0.5, 0.266, 0.5889, 0.32, 0.6026, 0.266, 0.3595, 1.925, 0.374, 2.035, 0.266, 2.035, 0.266, 1.925, 0.266, 2.145, 0.266, 2.226, 0.212, 2.226, 0.1725, 2.145, 0.266, 1.925, 0.266, 2.035, 0.158, 2.035, 0.1725, 1.925, 0.266, 2.035, 0.266, 2.145, 0.1725, 2.145, 0.158, 2.035, 0.266, 1.844, 0.266, 1.925, 0.1725, 1.925, 0.212, 1.844, 0.6026, 0.266, 0.5, 0.266, 0.5889, 0.212, 0.5, 0.266, 0.6026, 0.266, 0.5889, 0.212, 0.158, 2.035, 0.1725, 2.145, 0.104, 2.145, 0.07894, 2.035, 0.1725, 1.925, 0.158, 2.035, 0.07894, 2.035, 0.104, 1.925, 0.6539, 0.1725, 0.5889, 0.212, 0.5513, 0.1725, 0.5889, 0.104, 0.5, 0.266, 0.5889, 0.212, 0.5513, 0.1725, 0.5889, 0.212, 0.5, 0.266, 0.5513, 0.1725, 0.5889, 0.212, 0.6539, 0.1725, 0.5889, 0.104, 0.5513, 0.1725, 0.5513, 0.1725, 0.5, 0.266, 0.5, 0.158, 0.5, 0.266, 0.5513, 0.1725, 0.5, 0.158, 0.5889, 1.925, 0.6026, 2.035, 0.5, 2.035, 0.5, 1.925, 0.5889, 2.145, 0.5513, 2.226, 0.5, 2.226, 0.5, 2.145, 0.5513, 1.844, 0.5889, 1.925, 0.5, 1.925, 0.5, 1.844, 0.6026, 2.035, 0.5889, 2.145, 0.5, 2.145, 0.5, 2.035, 0.5, 1.844, 0.5, 1.925, 0.4111, 1.925, 0.4487, 1.844, 0.5, 2.035, 0.5, 2.145, 0.4111, 2.145, 0.3974, 2.035, 0.5, 0.266, 0.5, 0.158, 0.4487, 0.1725, 0.5, 1.925, 0.5, 2.035, 0.3974, 2.035, 0.4111, 1.925, 0.5, 2.145, 0.5, 2.226, 0.4487, 2.226, 0.4111, 2.145, 0.5, 0.158, 0.5, 0.266, 0.4487, 0.1725, 0.07894, 2.035, 0.104, 2.145, 0.1725, 2.145, 0.158, 2.035, 0.5, 0.266, 0.4487, 0.1725, 0.4111, 0.212, 0.104, 1.925, 0.07894, 2.035, 0.158, 2.035, 0.1725, 1.925, 0.4111, 0.104, 0.4487, 0.1725, 0.4111, 0.212, 0.3461, 0.1725, 0.4487, 0.1725, 0.5, 0.266, 0.4111, 0.212, 0.4487, 0.1725, 0.4111, 0.104, 0.3461, 0.1725, 0.4111, 0.212, 0.5, 0.266, 0.4111, 0.212, 0.3974, 0.266, 0.1725, 1.925, 0.158, 2.035, 0.266, 2.035, 0.266, 1.925, 0.1725, 2.145, 0.212, 2.226, 0.266, 2.226, 0.266, 2.145, 0.4111, 0.212, 0.5, 0.266, 0.3974, 0.266, 0.212, 1.844, 0.1725, 1.925, 0.266, 1.925, 0.266, 1.844, 0.158, 2.035, 0.1725, 2.145, 0.266, 2.145, 0.266, 2.035, 0.5, 0.266, 0.3974, 0.266, 0.4111, 0.32, 0.266, 1.925, 0.266, 2.035, 0.374, 2.035, 0.3595, 1.925, 0.266, 2.145, 0.266, 2.226, 0.32, 2.226, 0.3595, 2.145, 0.3974, 0.266, 0.5, 0.266, 0.4111, 0.32, 0.266, 1.844, 0.266, 1.925, 0.3595, 1.925, 0.32, 1.844, 0.266, 2.035, 0.266, 2.145, 0.3595, 2.145, 0.374, 2.035, 0.5, 0.266, 0.4111, 0.32, 0.4487, 0.3595, 0.3595, 1.925, 0.374, 2.035, 0.4531, 2.035, 0.428, 1.925, 0.3461, 0.3595, 0.4111, 0.32, 0.4487, 0.3595, 0.4111, 0.428, 0.4111, 0.32, 0.5, 0.266, 0.4487, 0.3595, 0.4111, 0.32, 0.3461, 0.3595, 0.4111, 0.428, 0.4487, 0.3595, 0.374, 2.035, 0.3595, 2.145, 0.428, 2.145, 0.4531, 2.035, 0.5, 0.266, 0.4487, 0.3595, 0.5, 0.374, 0.4111, 1.925, 0.3974, 2.035, 0.5, 2.035, 0.5, 1.925, 0.4111, 2.145, 0.4487, 2.226, 0.5, 2.226, 0.5, 2.145, 0.4487, 0.3595, 0.5, 0.266, 0.5, 0.374, 0.4487, 1.844, 0.4111, 1.925, 0.5, 1.925, 0.5, 1.844, 0.3974, 2.035, 0.4111, 2.145, 0.5, 2.145, 0.5, 2.035])
me_musico_platillos.materials.append(mat_musico_platillos_ropa)
me_musico_platillos.materials.append(mat_musico_platillos_piel)
me_musico_platillos.materials.append(mat_musico_platillos_pelo)
me_musico_platillos.update()

# ---- objects
ob_musico_platillos = bpy.data.objects.new('musico_platillos', me_musico_platillos)

# ---- transforms, parenting, visibility, modifiers, constraints
ob_musico_platillos.location = (0.0, 0.0, 0.0)

# ---- collection membership
scene.collection.objects.link(ob_musico_platillos)

# ---- scene / render settings (as saved in the file)
scene.frame_start = 1; scene.frame_end = 250; scene.frame_set(1)
scene.render.engine = 'BLENDER_EEVEE_NEXT'
scene.render.bake_bias = 0.0
scene.render.bake_samples = 0
scene.render.compositor_device = 'GPU'
scene.eevee.use_volume_custom_range = False
scene.eevee.fast_gi_thickness_near = 0.1
scene.eevee.fast_gi_thickness_far = 0.0
scene.eevee.ray_tracing_options.screen_trace_thickness = 0.1
bpy.context.view_layer.update()

# ---- added for rendering (the .blend has no active camera and no usable light): camera, sun + grey world if the file has none
cam_auto = bpy.data.cameras.new('AutoCamera')
cam_auto.lens = 50.0
cam_auto.sensor_width = 36.0
cam_auto.clip_end = 1000.0
ob_auto_camera = bpy.data.objects.new('AutoCamera', cam_auto)
scene.collection.objects.link(ob_auto_camera)
ob_auto_camera.location = (1.8906, -2.17172, 2.38506)
ob_auto_camera.rotation_euler = (1.09748, -7.21219e-08, 0.694738)
scene.camera = ob_auto_camera
light_auto_sun = bpy.data.lights.new('AutoSun', 'SUN')
light_auto_sun.energy = 3.0
light_auto_sun.angle = 0.0523599
ob_auto_sun = bpy.data.objects.new('AutoSun', light_auto_sun)
scene.collection.objects.link(ob_auto_sun)
ob_auto_sun.rotation_euler = (0.872665, 0.174533, 0.523599)
if scene.world is None:
    world_auto = bpy.data.worlds.new('AutoWorld')
    world_auto.color = (0.3, 0.3, 0.3)
    scene.world = world_auto
bpy.context.view_layer.update()
